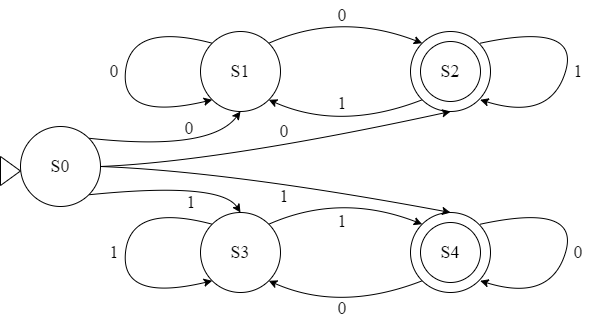

The diagram above was exported from draw.io. Its source (the exported page's mxGraphModel, read from the mxfile embedded in the PNG):
<mxGraphModel dx="1278" dy="745" grid="1" gridSize="10" guides="1" tooltips="1" connect="1" arrows="1" fold="1" page="1" pageScale="1" pageWidth="1100" pageHeight="850" background="none" math="0" shadow="0">
  <root>
    <mxCell id="0" />
    <mxCell id="1" parent="0" />
    <mxCell id="XOkevDOMnQFI_aTEig8i-1" value="&lt;font face=&quot;Times New Roman&quot; style=&quot;font-size: 18px&quot;&gt;S1&lt;/font&gt;" style="ellipse;whiteSpace=wrap;html=1;aspect=fixed;shadow=0;" parent="1" vertex="1">
      <mxGeometry x="270" y="320" width="80" height="80" as="geometry" />
    </mxCell>
    <mxCell id="XOkevDOMnQFI_aTEig8i-2" value="&lt;font face=&quot;Times New Roman&quot; style=&quot;font-size: 18px&quot;&gt;Closed&lt;/font&gt;" style="ellipse;whiteSpace=wrap;html=1;aspect=fixed;" parent="1" vertex="1">
      <mxGeometry x="480" y="320" width="80" height="80" as="geometry" />
    </mxCell>
    <mxCell id="XOkevDOMnQFI_aTEig8i-3" value="" style="curved=1;endArrow=classic;html=1;rounded=0;exitX=1;exitY=0;exitDx=0;exitDy=0;entryX=0;entryY=0;entryDx=0;entryDy=0;" parent="1" source="XOkevDOMnQFI_aTEig8i-1" target="XOkevDOMnQFI_aTEig8i-2" edge="1">
      <mxGeometry width="50" height="50" relative="1" as="geometry">
        <mxPoint x="520" y="410" as="sourcePoint" />
        <mxPoint x="570" y="360" as="targetPoint" />
        <Array as="points">
          <mxPoint x="410" y="300" />
        </Array>
      </mxGeometry>
    </mxCell>
    <mxCell id="XOkevDOMnQFI_aTEig8i-4" value="" style="curved=1;endArrow=classic;html=1;rounded=0;exitX=0;exitY=1;exitDx=0;exitDy=0;entryX=1;entryY=1;entryDx=0;entryDy=0;" parent="1" source="XOkevDOMnQFI_aTEig8i-2" target="XOkevDOMnQFI_aTEig8i-1" edge="1">
      <mxGeometry width="50" height="50" relative="1" as="geometry">
        <mxPoint x="348.28427124746213" y="341.71572875253787" as="sourcePoint" />
        <mxPoint x="701.7157287525379" y="341.71572875253787" as="targetPoint" />
        <Array as="points">
          <mxPoint x="410" y="420" />
        </Array>
      </mxGeometry>
    </mxCell>
    <mxCell id="XOkevDOMnQFI_aTEig8i-6" value="" style="curved=1;endArrow=classic;html=1;rounded=0;exitX=0;exitY=0;exitDx=0;exitDy=0;entryX=0;entryY=1;entryDx=0;entryDy=0;" parent="1" source="XOkevDOMnQFI_aTEig8i-1" target="XOkevDOMnQFI_aTEig8i-1" edge="1">
      <mxGeometry width="50" height="50" relative="1" as="geometry">
        <mxPoint x="520" y="410" as="sourcePoint" />
        <mxPoint x="570" y="360" as="targetPoint" />
        <Array as="points">
          <mxPoint x="200" y="310" />
          <mxPoint x="190" y="410" />
        </Array>
      </mxGeometry>
    </mxCell>
    <mxCell id="XOkevDOMnQFI_aTEig8i-7" value="" style="curved=1;endArrow=classic;html=1;rounded=0;exitX=0;exitY=0;exitDx=0;exitDy=0;entryX=0;entryY=1;entryDx=0;entryDy=0;" parent="1" edge="1">
      <mxGeometry width="50" height="50" relative="1" as="geometry">
        <mxPoint x="549.7157287525379" y="331.71572875253787" as="sourcePoint" />
        <mxPoint x="549.7157287525379" y="388.28427124746213" as="targetPoint" />
        <Array as="points">
          <mxPoint x="650" y="310" />
          <mxPoint x="620" y="410" />
        </Array>
      </mxGeometry>
    </mxCell>
    <mxCell id="XOkevDOMnQFI_aTEig8i-11" value="1" style="text;html=1;strokeColor=none;fillColor=none;align=center;verticalAlign=middle;whiteSpace=wrap;rounded=0;fontFamily=Times New Roman;fontSize=18;" parent="1" vertex="1">
      <mxGeometry x="382" y="377" width="60" height="30" as="geometry" />
    </mxCell>
    <mxCell id="XOkevDOMnQFI_aTEig8i-12" value="0" style="text;html=1;strokeColor=none;fillColor=none;align=center;verticalAlign=middle;whiteSpace=wrap;rounded=0;fontFamily=Times New Roman;fontSize=18;" parent="1" vertex="1">
      <mxGeometry x="382" y="289" width="60" height="30" as="geometry" />
    </mxCell>
    <mxCell id="XOkevDOMnQFI_aTEig8i-13" value="0" style="text;html=1;strokeColor=none;fillColor=none;align=center;verticalAlign=middle;whiteSpace=wrap;rounded=0;fontFamily=Times New Roman;fontSize=18;" parent="1" vertex="1">
      <mxGeometry x="154" y="345" width="60" height="30" as="geometry" />
    </mxCell>
    <mxCell id="XOkevDOMnQFI_aTEig8i-14" value="1" style="text;html=1;strokeColor=none;fillColor=none;align=center;verticalAlign=middle;whiteSpace=wrap;rounded=0;fontFamily=Times New Roman;fontSize=18;" parent="1" vertex="1">
      <mxGeometry x="618" y="345" width="60" height="30" as="geometry" />
    </mxCell>
    <mxCell id="XOkevDOMnQFI_aTEig8i-16" value="&lt;font face=&quot;Times New Roman&quot; style=&quot;font-size: 18px&quot;&gt;S2&lt;/font&gt;" style="ellipse;whiteSpace=wrap;html=1;aspect=fixed;" parent="1" vertex="1">
      <mxGeometry x="490" y="330" width="60" height="60" as="geometry" />
    </mxCell>
    <mxCell id="XOkevDOMnQFI_aTEig8i-19" value="&lt;font face=&quot;Times New Roman&quot; style=&quot;font-size: 18px&quot;&gt;S3&lt;/font&gt;" style="ellipse;whiteSpace=wrap;html=1;aspect=fixed;shadow=0;" parent="1" vertex="1">
      <mxGeometry x="270" y="501" width="80" height="80" as="geometry" />
    </mxCell>
    <mxCell id="XOkevDOMnQFI_aTEig8i-20" value="&lt;font face=&quot;Times New Roman&quot; style=&quot;font-size: 18px&quot;&gt;Closed&lt;/font&gt;" style="ellipse;whiteSpace=wrap;html=1;aspect=fixed;" parent="1" vertex="1">
      <mxGeometry x="480" y="501" width="80" height="80" as="geometry" />
    </mxCell>
    <mxCell id="XOkevDOMnQFI_aTEig8i-21" value="" style="curved=1;endArrow=classic;html=1;rounded=0;exitX=1;exitY=0;exitDx=0;exitDy=0;entryX=0;entryY=0;entryDx=0;entryDy=0;" parent="1" source="XOkevDOMnQFI_aTEig8i-19" target="XOkevDOMnQFI_aTEig8i-20" edge="1">
      <mxGeometry width="50" height="50" relative="1" as="geometry">
        <mxPoint x="520" y="591" as="sourcePoint" />
        <mxPoint x="570" y="541" as="targetPoint" />
        <Array as="points">
          <mxPoint x="410" y="481" />
        </Array>
      </mxGeometry>
    </mxCell>
    <mxCell id="XOkevDOMnQFI_aTEig8i-22" value="" style="curved=1;endArrow=classic;html=1;rounded=0;exitX=0;exitY=1;exitDx=0;exitDy=0;entryX=1;entryY=1;entryDx=0;entryDy=0;" parent="1" source="XOkevDOMnQFI_aTEig8i-20" target="XOkevDOMnQFI_aTEig8i-19" edge="1">
      <mxGeometry width="50" height="50" relative="1" as="geometry">
        <mxPoint x="348.28427124746213" y="522.7157287525379" as="sourcePoint" />
        <mxPoint x="701.7157287525379" y="522.7157287525379" as="targetPoint" />
        <Array as="points">
          <mxPoint x="410" y="601" />
        </Array>
      </mxGeometry>
    </mxCell>
    <mxCell id="XOkevDOMnQFI_aTEig8i-23" value="" style="curved=1;endArrow=classic;html=1;rounded=0;exitX=0;exitY=0;exitDx=0;exitDy=0;entryX=0;entryY=1;entryDx=0;entryDy=0;" parent="1" source="XOkevDOMnQFI_aTEig8i-19" target="XOkevDOMnQFI_aTEig8i-19" edge="1">
      <mxGeometry width="50" height="50" relative="1" as="geometry">
        <mxPoint x="520" y="591" as="sourcePoint" />
        <mxPoint x="570" y="541" as="targetPoint" />
        <Array as="points">
          <mxPoint x="200" y="491" />
          <mxPoint x="190" y="591" />
        </Array>
      </mxGeometry>
    </mxCell>
    <mxCell id="XOkevDOMnQFI_aTEig8i-24" value="" style="curved=1;endArrow=classic;html=1;rounded=0;exitX=0;exitY=0;exitDx=0;exitDy=0;entryX=0;entryY=1;entryDx=0;entryDy=0;" parent="1" edge="1">
      <mxGeometry width="50" height="50" relative="1" as="geometry">
        <mxPoint x="549.7157287525379" y="512.7157287525379" as="sourcePoint" />
        <mxPoint x="549.7157287525379" y="569.2842712474621" as="targetPoint" />
        <Array as="points">
          <mxPoint x="650" y="491" />
          <mxPoint x="620" y="591" />
        </Array>
      </mxGeometry>
    </mxCell>
    <mxCell id="XOkevDOMnQFI_aTEig8i-25" value="0" style="text;html=1;strokeColor=none;fillColor=none;align=center;verticalAlign=middle;whiteSpace=wrap;rounded=0;fontFamily=Times New Roman;fontSize=18;" parent="1" vertex="1">
      <mxGeometry x="382" y="582" width="60" height="30" as="geometry" />
    </mxCell>
    <mxCell id="XOkevDOMnQFI_aTEig8i-26" value="1" style="text;html=1;strokeColor=none;fillColor=none;align=center;verticalAlign=middle;whiteSpace=wrap;rounded=0;fontFamily=Times New Roman;fontSize=18;" parent="1" vertex="1">
      <mxGeometry x="382" y="495" width="60" height="30" as="geometry" />
    </mxCell>
    <mxCell id="XOkevDOMnQFI_aTEig8i-27" value="1" style="text;html=1;strokeColor=none;fillColor=none;align=center;verticalAlign=middle;whiteSpace=wrap;rounded=0;fontFamily=Times New Roman;fontSize=18;" parent="1" vertex="1">
      <mxGeometry x="154" y="526" width="60" height="30" as="geometry" />
    </mxCell>
    <mxCell id="XOkevDOMnQFI_aTEig8i-28" value="0" style="text;html=1;strokeColor=none;fillColor=none;align=center;verticalAlign=middle;whiteSpace=wrap;rounded=0;fontFamily=Times New Roman;fontSize=18;" parent="1" vertex="1">
      <mxGeometry x="618" y="526" width="60" height="30" as="geometry" />
    </mxCell>
    <mxCell id="XOkevDOMnQFI_aTEig8i-29" value="&lt;font face=&quot;Times New Roman&quot; style=&quot;font-size: 18px&quot;&gt;S4&lt;/font&gt;" style="ellipse;whiteSpace=wrap;html=1;aspect=fixed;" parent="1" vertex="1">
      <mxGeometry x="490" y="511" width="60" height="60" as="geometry" />
    </mxCell>
    <mxCell id="XOkevDOMnQFI_aTEig8i-30" value="&lt;font face=&quot;Times New Roman&quot; style=&quot;font-size: 18px&quot;&gt;S0&lt;/font&gt;" style="ellipse;whiteSpace=wrap;html=1;aspect=fixed;shadow=0;" parent="1" vertex="1">
      <mxGeometry x="90" y="415" width="80" height="80" as="geometry" />
    </mxCell>
    <mxCell id="XOkevDOMnQFI_aTEig8i-31" value="" style="curved=1;endArrow=classic;html=1;rounded=0;fontFamily=Times New Roman;fontSize=18;exitX=1;exitY=0;exitDx=0;exitDy=0;entryX=0.5;entryY=1;entryDx=0;entryDy=0;" parent="1" source="XOkevDOMnQFI_aTEig8i-30" target="XOkevDOMnQFI_aTEig8i-1" edge="1">
      <mxGeometry width="50" height="50" relative="1" as="geometry">
        <mxPoint x="520" y="450" as="sourcePoint" />
        <mxPoint x="570" y="400" as="targetPoint" />
        <Array as="points">
          <mxPoint x="280" y="440" />
        </Array>
      </mxGeometry>
    </mxCell>
    <mxCell id="XOkevDOMnQFI_aTEig8i-32" value="" style="curved=1;endArrow=classic;html=1;rounded=0;fontFamily=Times New Roman;fontSize=18;exitX=1;exitY=1;exitDx=0;exitDy=0;entryX=0.5;entryY=0;entryDx=0;entryDy=0;" parent="1" source="XOkevDOMnQFI_aTEig8i-30" target="XOkevDOMnQFI_aTEig8i-19" edge="1">
      <mxGeometry width="50" height="50" relative="1" as="geometry">
        <mxPoint x="168.28427124746213" y="481.71572875253787" as="sourcePoint" />
        <mxPoint x="320" y="450" as="targetPoint" />
        <Array as="points">
          <mxPoint x="290" y="470" />
        </Array>
      </mxGeometry>
    </mxCell>
    <mxCell id="XOkevDOMnQFI_aTEig8i-33" value="0" style="text;html=1;strokeColor=none;fillColor=none;align=center;verticalAlign=middle;whiteSpace=wrap;rounded=0;shadow=0;fontFamily=Times New Roman;fontSize=18;" parent="1" vertex="1">
      <mxGeometry x="229" y="402" width="60" height="30" as="geometry" />
    </mxCell>
    <mxCell id="XOkevDOMnQFI_aTEig8i-34" value="1" style="text;html=1;strokeColor=none;fillColor=none;align=center;verticalAlign=middle;whiteSpace=wrap;rounded=0;shadow=0;fontFamily=Times New Roman;fontSize=18;" parent="1" vertex="1">
      <mxGeometry x="231" y="476" width="60" height="30" as="geometry" />
    </mxCell>
    <mxCell id="XOkevDOMnQFI_aTEig8i-35" value="" style="triangle;whiteSpace=wrap;html=1;shadow=0;fontFamily=Times New Roman;fontSize=18;" parent="1" vertex="1">
      <mxGeometry x="70" y="445" width="20" height="29" as="geometry" />
    </mxCell>
    <mxCell id="x6EPQJdOyO4HxpZUb8Et-1" value="" style="curved=1;endArrow=classic;html=1;rounded=0;fontFamily=Times New Roman;fontSize=18;entryX=0.5;entryY=1;entryDx=0;entryDy=0;exitX=1;exitY=0.5;exitDx=0;exitDy=0;" edge="1" parent="1" source="XOkevDOMnQFI_aTEig8i-30" target="XOkevDOMnQFI_aTEig8i-2">
      <mxGeometry width="50" height="50" relative="1" as="geometry">
        <mxPoint x="160" y="430" as="sourcePoint" />
        <mxPoint x="320" y="410" as="targetPoint" />
        <Array as="points">
          <mxPoint x="290" y="450" />
        </Array>
      </mxGeometry>
    </mxCell>
    <mxCell id="x6EPQJdOyO4HxpZUb8Et-2" value="0" style="text;html=1;strokeColor=none;fillColor=none;align=center;verticalAlign=middle;whiteSpace=wrap;rounded=0;shadow=0;fontFamily=Times New Roman;fontSize=18;" vertex="1" parent="1">
      <mxGeometry x="324" y="405" width="60" height="30" as="geometry" />
    </mxCell>
    <mxCell id="x6EPQJdOyO4HxpZUb8Et-5" value="" style="curved=1;endArrow=classic;html=1;rounded=0;fontFamily=Times New Roman;fontSize=18;entryX=0.5;entryY=0;entryDx=0;entryDy=0;exitX=1;exitY=0.5;exitDx=0;exitDy=0;" edge="1" parent="1" source="XOkevDOMnQFI_aTEig8i-30" target="XOkevDOMnQFI_aTEig8i-20">
      <mxGeometry width="50" height="50" relative="1" as="geometry">
        <mxPoint x="180" y="465" as="sourcePoint" />
        <mxPoint x="530" y="410" as="targetPoint" />
        <Array as="points">
          <mxPoint x="300" y="460" />
        </Array>
      </mxGeometry>
    </mxCell>
    <mxCell id="x6EPQJdOyO4HxpZUb8Et-6" value="1" style="text;html=1;strokeColor=none;fillColor=none;align=center;verticalAlign=middle;whiteSpace=wrap;rounded=0;fontFamily=Times New Roman;fontSize=18;" vertex="1" parent="1">
      <mxGeometry x="324" y="470" width="60" height="30" as="geometry" />
    </mxCell>
  </root>
</mxGraphModel>